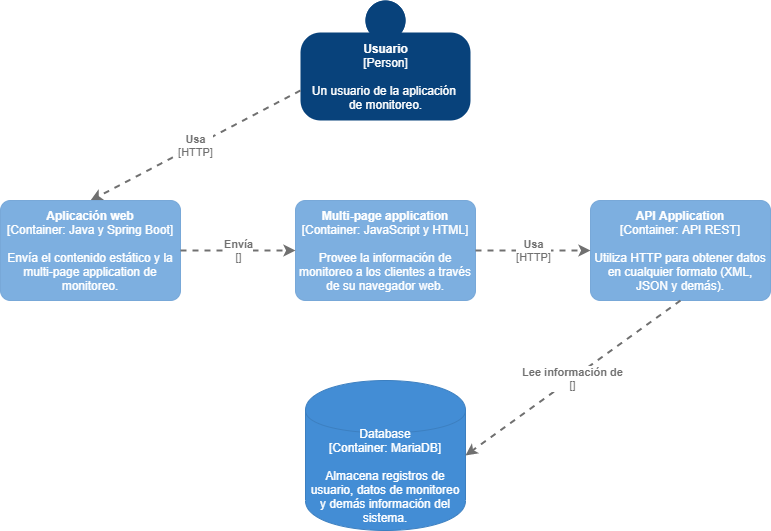

The diagram above was exported from draw.io. Its source (the exported page's mxGraphModel, read from the mxfile embedded in the PNG):
<mxGraphModel dx="157" dy="614" grid="1" gridSize="10" guides="1" tooltips="1" connect="1" arrows="1" fold="1" page="1" pageScale="1" pageWidth="850" pageHeight="1100" math="0" shadow="0">
  <root>
    <mxCell id="0" />
    <mxCell id="1" parent="0" />
    <object placeholders="1" c4Name="Usuario" c4Type="Person" c4Description="Un usuario de la aplicación &#10;de monitoreo." label="&lt;b&gt;%c4Name%&lt;/b&gt;&lt;div&gt;[%c4Type%]&lt;/div&gt;&lt;br&gt;&lt;div&gt;%c4Description%&lt;/div&gt;" id="CETp551PClL60QaqejMz-1">
      <mxCell style="html=1;dashed=0;whitespace=wrap;fillColor=#08427b;strokeColor=none;fontColor=#ffffff;shape=mxgraph.c4.person;align=center;metaEdit=1;points=[[0.5,0,0],[1,0.5,0],[1,0.75,0],[0.75,1,0],[0.5,1,0],[0.25,1,0],[0,0.75,0],[0,0.5,0]];metaData={&quot;c4Type&quot;:{&quot;editable&quot;:false}};" parent="1" vertex="1">
        <mxGeometry x="360" y="40" width="170" height="120" as="geometry" />
      </mxCell>
    </object>
    <object placeholders="1" c4Type="Relationship" c4Technology="HTTP" c4Description="Usa" label="&lt;div style=&quot;text-align: left&quot;&gt;&lt;div style=&quot;text-align: center&quot;&gt;&lt;b&gt;%c4Description%&lt;/b&gt;&lt;/div&gt;&lt;div style=&quot;text-align: center&quot;&gt;[%c4Technology%]&lt;/div&gt;&lt;/div&gt;" id="CETp551PClL60QaqejMz-3">
      <mxCell style="edgeStyle=none;rounded=0;html=1;entryX=0.5;entryY=0;jettySize=auto;orthogonalLoop=1;strokeColor=#707070;strokeWidth=2;fontColor=#707070;jumpStyle=none;dashed=1;metaEdit=1;metaData={&quot;c4Type&quot;:{&quot;editable&quot;:false}};exitX=0;exitY=0.75;exitDx=0;exitDy=0;exitPerimeter=0;entryDx=0;entryDy=0;entryPerimeter=0;" parent="1" source="CETp551PClL60QaqejMz-1" target="CETp551PClL60QaqejMz-4" edge="1">
        <mxGeometry width="160" relative="1" as="geometry">
          <mxPoint x="340" y="230" as="sourcePoint" />
          <mxPoint x="225" y="280" as="targetPoint" />
        </mxGeometry>
      </mxCell>
    </object>
    <object placeholders="1" c4Name="Aplicación web" c4Type="Container" c4Technology="Java y Spring Boot" c4Description="Envía el contenido estático y la multi-page application de monitoreo." label="&lt;b&gt;%c4Name%&lt;/b&gt;&lt;div&gt;[%c4Type%: %c4Technology%]&lt;/div&gt;&lt;br&gt;&lt;div&gt;%c4Description%&lt;/div&gt;" id="CETp551PClL60QaqejMz-4">
      <mxCell style="rounded=1;whiteSpace=wrap;html=1;labelBackgroundColor=none;fontColor=#ffffff;align=center;arcSize=10;strokeColor=#78A8D8;metaEdit=1;metaData={&quot;c4Type&quot;:{&quot;editable&quot;:false}};points=[[0.25,0,0],[0.5,0,0],[0.75,0,0],[1,0.25,0],[1,0.5,0],[1,0.75,0],[0.75,1,0],[0.5,1,0],[0.25,1,0],[0,0.75,0],[0,0.5,0],[0,0.25,0]];fillColor=#7DAFE0;" parent="1" vertex="1">
        <mxGeometry x="60" y="240" width="180" height="100" as="geometry" />
      </mxCell>
    </object>
    <object placeholders="1" c4Name="Multi-page application" c4Type="Container" c4Technology="JavaScript y HTML" c4Description="Provee la información de monitoreo a los clientes a través de su navegador web." label="&lt;b&gt;%c4Name%&lt;/b&gt;&lt;div&gt;[%c4Type%: %c4Technology%]&lt;/div&gt;&lt;br&gt;&lt;div&gt;%c4Description%&lt;/div&gt;" id="CETp551PClL60QaqejMz-6">
      <mxCell style="rounded=1;whiteSpace=wrap;html=1;labelBackgroundColor=none;fontColor=#ffffff;align=center;arcSize=10;strokeColor=#78A8D8;metaEdit=1;metaData={&quot;c4Type&quot;:{&quot;editable&quot;:false}};points=[[0.25,0,0],[0.5,0,0],[0.75,0,0],[1,0.25,0],[1,0.5,0],[1,0.75,0],[0.75,1,0],[0.5,1,0],[0.25,1,0],[0,0.75,0],[0,0.5,0],[0,0.25,0]];fillColor=#7DAFE0;" parent="1" vertex="1">
        <mxGeometry x="355" y="240" width="180" height="100" as="geometry" />
      </mxCell>
    </object>
    <object placeholders="1" c4Type="Relationship" c4Technology="" c4Description="Envía" label="&lt;div style=&quot;text-align: left&quot;&gt;&lt;div style=&quot;text-align: center&quot;&gt;&lt;b&gt;%c4Description%&lt;/b&gt;&lt;/div&gt;&lt;div style=&quot;text-align: center&quot;&gt;[%c4Technology%]&lt;/div&gt;&lt;/div&gt;" id="CETp551PClL60QaqejMz-8">
      <mxCell style="edgeStyle=none;rounded=0;html=1;jettySize=auto;orthogonalLoop=1;strokeColor=#707070;strokeWidth=2;fontColor=#707070;jumpStyle=none;dashed=1;metaEdit=1;metaData={&quot;c4Type&quot;:{&quot;editable&quot;:false}};exitX=1;exitY=0.5;exitDx=0;exitDy=0;exitPerimeter=0;" parent="1" source="CETp551PClL60QaqejMz-4" target="CETp551PClL60QaqejMz-6" edge="1">
        <mxGeometry width="160" relative="1" as="geometry">
          <mxPoint x="340" y="230" as="sourcePoint" />
          <mxPoint x="500" y="230" as="targetPoint" />
        </mxGeometry>
      </mxCell>
    </object>
    <object placeholders="1" c4Name="API Application" c4Type="Container" c4Technology="API REST" c4Description="Utiliza HTTP para obtener datos en cualquier formato (XML, JSON y demás)." label="&lt;b&gt;%c4Name%&lt;/b&gt;&lt;div&gt;[%c4Type%: %c4Technology%]&lt;/div&gt;&lt;br&gt;&lt;div&gt;%c4Description%&lt;/div&gt;" id="CETp551PClL60QaqejMz-9">
      <mxCell style="rounded=1;whiteSpace=wrap;html=1;labelBackgroundColor=none;fontColor=#ffffff;align=center;arcSize=10;strokeColor=#78A8D8;metaEdit=1;metaData={&quot;c4Type&quot;:{&quot;editable&quot;:false}};points=[[0.25,0,0],[0.5,0,0],[0.75,0,0],[1,0.25,0],[1,0.5,0],[1,0.75,0],[0.75,1,0],[0.5,1,0],[0.25,1,0],[0,0.75,0],[0,0.5,0],[0,0.25,0]];fillColor=#7DAFE0;" parent="1" vertex="1">
        <mxGeometry x="650" y="240" width="180" height="100" as="geometry" />
      </mxCell>
    </object>
    <object placeholders="1" c4Type="Database" c4Technology="MariaDB" c4Description="Almacena registros de usuario, datos de monitoreo y demás información del sistema." label="%c4Type%&lt;div&gt;[Container:&amp;nbsp;%c4Technology%]&lt;/div&gt;&lt;br&gt;&lt;div&gt;%c4Description%&lt;/div&gt;" id="CETp551PClL60QaqejMz-10">
      <mxCell style="shape=cylinder;whiteSpace=wrap;html=1;boundedLbl=1;rounded=0;labelBackgroundColor=none;fillColor=#438DD5;fontSize=12;fontColor=#ffffff;align=center;strokeColor=#3C7FC0;metaEdit=1;points=[[0.5,0,0],[1,0.25,0],[1,0.5,0],[1,0.75,0],[0.5,1,0],[0,0.75,0],[0,0.5,0],[0,0.25,0]];metaData={&quot;c4Type&quot;:{&quot;editable&quot;:false}};" parent="1" vertex="1">
        <mxGeometry x="365" y="420" width="160" height="150" as="geometry" />
      </mxCell>
    </object>
    <object placeholders="1" c4Type="Relationship" c4Technology="HTTP" c4Description="Usa" label="&lt;div style=&quot;text-align: left&quot;&gt;&lt;div style=&quot;text-align: center&quot;&gt;&lt;b&gt;%c4Description%&lt;/b&gt;&lt;/div&gt;&lt;div style=&quot;text-align: center&quot;&gt;[%c4Technology%]&lt;/div&gt;&lt;/div&gt;" id="CETp551PClL60QaqejMz-11">
      <mxCell style="edgeStyle=none;rounded=0;html=1;entryX=0;entryY=0.5;jettySize=auto;orthogonalLoop=1;strokeColor=#707070;strokeWidth=2;fontColor=#707070;jumpStyle=none;dashed=1;metaEdit=1;metaData={&quot;c4Type&quot;:{&quot;editable&quot;:false}};entryDx=0;entryDy=0;entryPerimeter=0;exitX=1;exitY=0.5;exitDx=0;exitDy=0;exitPerimeter=0;" parent="1" source="CETp551PClL60QaqejMz-6" target="CETp551PClL60QaqejMz-9" edge="1">
        <mxGeometry width="160" relative="1" as="geometry">
          <mxPoint x="340" y="350" as="sourcePoint" />
          <mxPoint x="500" y="350" as="targetPoint" />
        </mxGeometry>
      </mxCell>
    </object>
    <object placeholders="1" c4Type="Relationship" c4Technology="" c4Description="Lee información de" label="&lt;div style=&quot;text-align: left&quot;&gt;&lt;div style=&quot;text-align: center&quot;&gt;&lt;b&gt;%c4Description%&lt;/b&gt;&lt;/div&gt;&lt;div style=&quot;text-align: center&quot;&gt;[%c4Technology%]&lt;/div&gt;&lt;/div&gt;" id="CETp551PClL60QaqejMz-12">
      <mxCell style="edgeStyle=none;rounded=0;html=1;entryX=1;entryY=0.5;jettySize=auto;orthogonalLoop=1;strokeColor=#707070;strokeWidth=2;fontColor=#707070;jumpStyle=none;dashed=1;metaEdit=1;metaData={&quot;c4Type&quot;:{&quot;editable&quot;:false}};exitX=0.5;exitY=1;exitDx=0;exitDy=0;exitPerimeter=0;entryDx=0;entryDy=0;entryPerimeter=0;" parent="1" source="CETp551PClL60QaqejMz-9" target="CETp551PClL60QaqejMz-10" edge="1">
        <mxGeometry width="160" relative="1" as="geometry">
          <mxPoint x="340" y="380" as="sourcePoint" />
          <mxPoint x="500" y="380" as="targetPoint" />
        </mxGeometry>
      </mxCell>
    </object>
  </root>
</mxGraphModel>